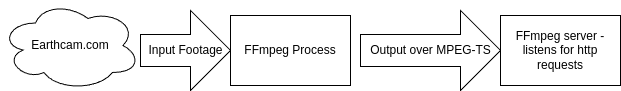

The diagram above was exported from draw.io. Its source (the exported page's mxGraphModel, read from the mxfile embedded in the PNG):
<mxGraphModel dx="566" dy="379" grid="1" gridSize="10" guides="1" tooltips="1" connect="1" arrows="1" fold="1" page="1" pageScale="1" pageWidth="850" pageHeight="1100" math="0" shadow="0">
  <root>
    <mxCell id="0" />
    <mxCell id="1" parent="0" />
    <mxCell id="HKNVQIulgnOD5aGSq7at-1" value="Earthcam.com" style="ellipse;shape=cloud;whiteSpace=wrap;html=1;" vertex="1" parent="1">
      <mxGeometry x="130" y="320" width="140" height="90" as="geometry" />
    </mxCell>
    <mxCell id="HKNVQIulgnOD5aGSq7at-4" value="Input Footage" style="html=1;shadow=0;dashed=0;align=center;verticalAlign=middle;shape=mxgraph.arrows2.arrow;dy=0.6;dx=40;notch=0;" vertex="1" parent="1">
      <mxGeometry x="270" y="330" width="90" height="80" as="geometry" />
    </mxCell>
    <mxCell id="HKNVQIulgnOD5aGSq7at-8" value="Output over MPEG-TS" style="html=1;shadow=0;dashed=0;align=center;verticalAlign=middle;shape=mxgraph.arrows2.arrow;dy=0.6;dx=40;notch=0;" vertex="1" parent="1">
      <mxGeometry x="490" y="330" width="140" height="80" as="geometry" />
    </mxCell>
    <mxCell id="HKNVQIulgnOD5aGSq7at-9" value="FFmpeg server - listens for http requests" style="rounded=0;whiteSpace=wrap;html=1;" vertex="1" parent="1">
      <mxGeometry x="630" y="335" width="120" height="70" as="geometry" />
    </mxCell>
    <mxCell id="HKNVQIulgnOD5aGSq7at-11" value="FFmpeg Process" style="rounded=0;whiteSpace=wrap;html=1;" vertex="1" parent="1">
      <mxGeometry x="360" y="335" width="120" height="70" as="geometry" />
    </mxCell>
  </root>
</mxGraphModel>